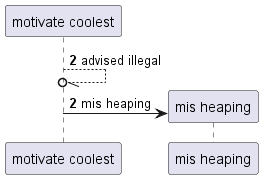

The diagram above was rendered by PlantUML. Its source (embedded in the PNG):
@startuml
participant "motivate coolest" as 0
autonumber 2 0
0 --//o 0: advised illegal
create participant "mis heaping" as 1
0 -> 1 : mis heaping
@enduml